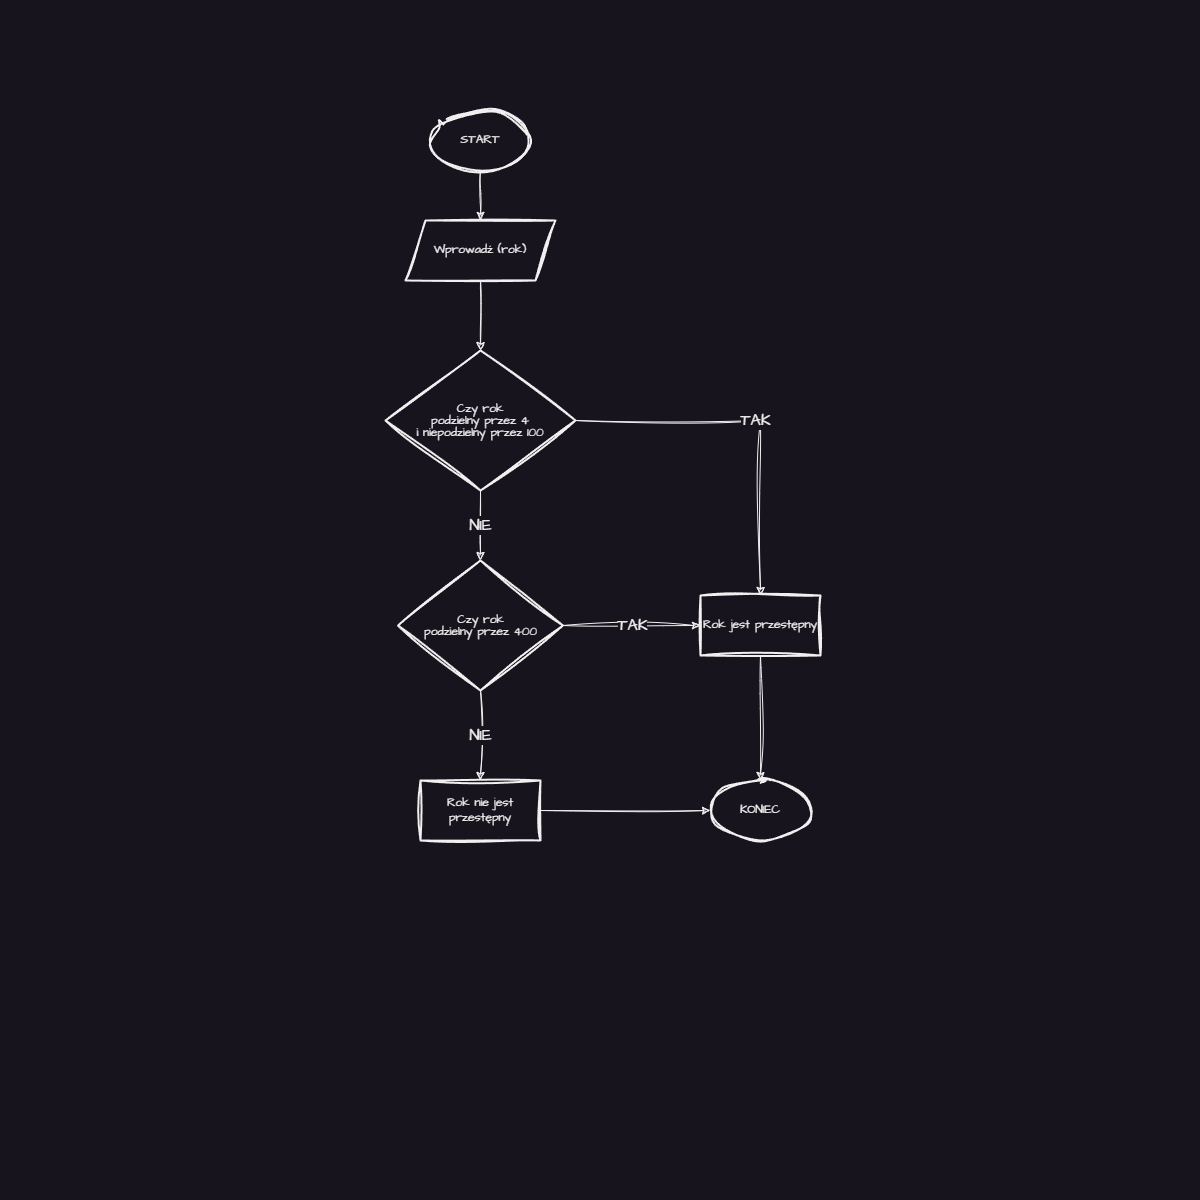

The diagram above was exported from draw.io. Its source (the exported page's mxGraphModel, read from the mxfile embedded in the PNG):
<mxGraphModel dx="1450" dy="573" grid="1" gridSize="10" guides="1" tooltips="1" connect="1" arrows="1" fold="1" page="0" pageScale="1" pageWidth="827" pageHeight="1169" background="none" math="0" shadow="0">
  <root>
    <mxCell id="0" />
    <mxCell id="1" parent="0" />
    <mxCell id="XmMcmeLGJs62hen2CC_U-3" value="" style="edgeStyle=orthogonalEdgeStyle;rounded=0;sketch=1;hachureGap=4;jiggle=2;curveFitting=1;orthogonalLoop=1;jettySize=auto;html=1;fontFamily=Architects Daughter;fontSource=https%3A%2F%2Ffonts.googleapis.com%2Fcss%3Ffamily%3DArchitects%2BDaughter;fontSize=12;" parent="1" source="XmMcmeLGJs62hen2CC_U-1" target="XmMcmeLGJs62hen2CC_U-2" edge="1">
      <mxGeometry relative="1" as="geometry" />
    </mxCell>
    <mxCell id="XmMcmeLGJs62hen2CC_U-1" value="START" style="strokeWidth=2;html=1;shape=mxgraph.flowchart.start_1;whiteSpace=wrap;sketch=1;hachureGap=4;jiggle=2;curveFitting=1;fontFamily=Architects Daughter;fontSource=https%3A%2F%2Ffonts.googleapis.com%2Fcss%3Ffamily%3DArchitects%2BDaughter;fontSize=12;" parent="1" vertex="1">
      <mxGeometry x="30" y="110" width="100" height="60" as="geometry" />
    </mxCell>
    <mxCell id="XmMcmeLGJs62hen2CC_U-5" value="" style="edgeStyle=orthogonalEdgeStyle;rounded=0;sketch=1;hachureGap=4;jiggle=2;curveFitting=1;orthogonalLoop=1;jettySize=auto;html=1;fontFamily=Architects Daughter;fontSource=https%3A%2F%2Ffonts.googleapis.com%2Fcss%3Ffamily%3DArchitects%2BDaughter;fontSize=12;" parent="1" source="XmMcmeLGJs62hen2CC_U-2" target="XmMcmeLGJs62hen2CC_U-4" edge="1">
      <mxGeometry relative="1" as="geometry" />
    </mxCell>
    <mxCell id="XmMcmeLGJs62hen2CC_U-2" value="Wprowadź (rok)" style="shape=parallelogram;perimeter=parallelogramPerimeter;whiteSpace=wrap;html=1;fixedSize=1;fontSize=12;fontFamily=Architects Daughter;strokeWidth=2;sketch=1;hachureGap=4;jiggle=2;curveFitting=1;fontSource=https%3A%2F%2Ffonts.googleapis.com%2Fcss%3Ffamily%3DArchitects%2BDaughter;" parent="1" vertex="1">
      <mxGeometry x="5" y="220" width="150" height="60" as="geometry" />
    </mxCell>
    <mxCell id="XmMcmeLGJs62hen2CC_U-12" value="TAK" style="edgeStyle=orthogonalEdgeStyle;rounded=0;sketch=1;hachureGap=4;jiggle=2;curveFitting=1;orthogonalLoop=1;jettySize=auto;html=1;fontFamily=Architects Daughter;fontSource=https%3A%2F%2Ffonts.googleapis.com%2Fcss%3Ffamily%3DArchitects%2BDaughter;fontSize=16;" parent="1" source="XmMcmeLGJs62hen2CC_U-4" target="XmMcmeLGJs62hen2CC_U-11" edge="1">
      <mxGeometry relative="1" as="geometry" />
    </mxCell>
    <mxCell id="XmMcmeLGJs62hen2CC_U-14" value="NIE" style="edgeStyle=orthogonalEdgeStyle;rounded=0;sketch=1;hachureGap=4;jiggle=2;curveFitting=1;orthogonalLoop=1;jettySize=auto;html=1;fontFamily=Architects Daughter;fontSource=https%3A%2F%2Ffonts.googleapis.com%2Fcss%3Ffamily%3DArchitects%2BDaughter;fontSize=16;" parent="1" source="XmMcmeLGJs62hen2CC_U-4" target="XmMcmeLGJs62hen2CC_U-13" edge="1">
      <mxGeometry relative="1" as="geometry" />
    </mxCell>
    <mxCell id="XmMcmeLGJs62hen2CC_U-4" value="&lt;p style=&quot;line-height: 100%; font-size: 12px;&quot;&gt;&lt;font style=&quot;font-size: 12px;&quot;&gt;Czy rok &lt;br style=&quot;font-size: 12px;&quot;&gt;podzielny przez 4 &lt;br style=&quot;font-size: 12px;&quot;&gt;i niepodzielny przez 100&lt;/font&gt;&lt;/p&gt;" style="rhombus;whiteSpace=wrap;html=1;fontSize=12;fontFamily=Architects Daughter;strokeWidth=2;sketch=1;hachureGap=4;jiggle=2;curveFitting=1;fontSource=https%3A%2F%2Ffonts.googleapis.com%2Fcss%3Ffamily%3DArchitects%2BDaughter;verticalAlign=middle;horizontal=1;align=center;labelPosition=center;verticalLabelPosition=middle;" parent="1" vertex="1">
      <mxGeometry x="-15" y="350" width="190" height="140" as="geometry" />
    </mxCell>
    <mxCell id="XmMcmeLGJs62hen2CC_U-35" style="edgeStyle=orthogonalEdgeStyle;rounded=0;sketch=1;hachureGap=4;jiggle=2;curveFitting=1;orthogonalLoop=1;jettySize=auto;html=1;fontFamily=Architects Daughter;fontSource=https%3A%2F%2Ffonts.googleapis.com%2Fcss%3Ffamily%3DArchitects%2BDaughter;fontSize=12;" parent="1" source="XmMcmeLGJs62hen2CC_U-11" target="XmMcmeLGJs62hen2CC_U-33" edge="1">
      <mxGeometry relative="1" as="geometry" />
    </mxCell>
    <mxCell id="XmMcmeLGJs62hen2CC_U-11" value="Rok jest przestępny" style="whiteSpace=wrap;html=1;fontSize=12;fontFamily=Architects Daughter;strokeWidth=2;sketch=1;hachureGap=4;jiggle=2;curveFitting=1;fontSource=https%3A%2F%2Ffonts.googleapis.com%2Fcss%3Ffamily%3DArchitects%2BDaughter;" parent="1" vertex="1">
      <mxGeometry x="300" y="595" width="120" height="60" as="geometry" />
    </mxCell>
    <mxCell id="XmMcmeLGJs62hen2CC_U-28" value="TAK" style="edgeStyle=orthogonalEdgeStyle;rounded=0;sketch=1;hachureGap=4;jiggle=2;curveFitting=1;orthogonalLoop=1;jettySize=auto;html=1;entryX=0;entryY=0.5;entryDx=0;entryDy=0;fontFamily=Architects Daughter;fontSource=https%3A%2F%2Ffonts.googleapis.com%2Fcss%3Ffamily%3DArchitects%2BDaughter;fontSize=16;" parent="1" source="XmMcmeLGJs62hen2CC_U-13" target="XmMcmeLGJs62hen2CC_U-11" edge="1">
      <mxGeometry relative="1" as="geometry" />
    </mxCell>
    <mxCell id="XmMcmeLGJs62hen2CC_U-30" value="NIE" style="edgeStyle=orthogonalEdgeStyle;rounded=0;sketch=1;hachureGap=4;jiggle=2;curveFitting=1;orthogonalLoop=1;jettySize=auto;html=1;fontFamily=Architects Daughter;fontSource=https%3A%2F%2Ffonts.googleapis.com%2Fcss%3Ffamily%3DArchitects%2BDaughter;fontSize=16;" parent="1" source="XmMcmeLGJs62hen2CC_U-13" target="XmMcmeLGJs62hen2CC_U-29" edge="1">
      <mxGeometry relative="1" as="geometry" />
    </mxCell>
    <mxCell id="XmMcmeLGJs62hen2CC_U-13" value="&lt;p style=&quot;line-height: 100%; font-size: 12px;&quot;&gt;&lt;font style=&quot;font-size: 12px;&quot;&gt;Czy rok &lt;br style=&quot;font-size: 12px;&quot;&gt;podzielny przez 400&lt;/font&gt;&lt;/p&gt;" style="rhombus;whiteSpace=wrap;html=1;fontSize=12;fontFamily=Architects Daughter;strokeWidth=2;sketch=1;hachureGap=4;jiggle=2;curveFitting=1;fontSource=https%3A%2F%2Ffonts.googleapis.com%2Fcss%3Ffamily%3DArchitects%2BDaughter;" parent="1" vertex="1">
      <mxGeometry x="-2.5" y="560" width="165" height="130" as="geometry" />
    </mxCell>
    <mxCell id="XmMcmeLGJs62hen2CC_U-34" style="edgeStyle=orthogonalEdgeStyle;rounded=0;sketch=1;hachureGap=4;jiggle=2;curveFitting=1;orthogonalLoop=1;jettySize=auto;html=1;fontFamily=Architects Daughter;fontSource=https%3A%2F%2Ffonts.googleapis.com%2Fcss%3Ffamily%3DArchitects%2BDaughter;fontSize=12;" parent="1" source="XmMcmeLGJs62hen2CC_U-29" target="XmMcmeLGJs62hen2CC_U-33" edge="1">
      <mxGeometry relative="1" as="geometry" />
    </mxCell>
    <mxCell id="XmMcmeLGJs62hen2CC_U-29" value="Rok nie jest przestępny" style="whiteSpace=wrap;html=1;fontSize=12;fontFamily=Architects Daughter;strokeWidth=2;sketch=1;hachureGap=4;jiggle=2;curveFitting=1;fontSource=https%3A%2F%2Ffonts.googleapis.com%2Fcss%3Ffamily%3DArchitects%2BDaughter;" parent="1" vertex="1">
      <mxGeometry x="20" y="780" width="120" height="60" as="geometry" />
    </mxCell>
    <mxCell id="XmMcmeLGJs62hen2CC_U-33" value="KONIEC" style="strokeWidth=2;html=1;shape=mxgraph.flowchart.start_1;whiteSpace=wrap;sketch=1;hachureGap=4;jiggle=2;curveFitting=1;fontFamily=Architects Daughter;fontSource=https%3A%2F%2Ffonts.googleapis.com%2Fcss%3Ffamily%3DArchitects%2BDaughter;fontSize=12;" parent="1" vertex="1">
      <mxGeometry x="310" y="780" width="100" height="60" as="geometry" />
    </mxCell>
  </root>
</mxGraphModel>